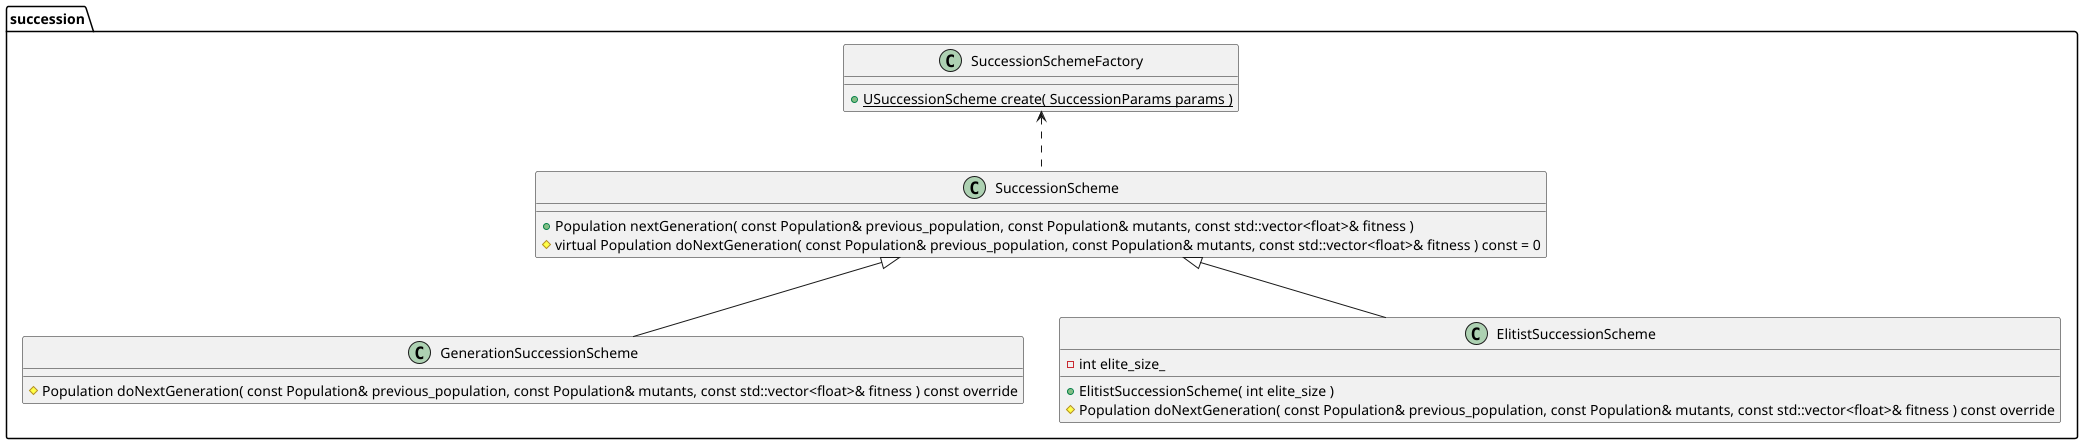

The diagram above was rendered by PlantUML. Its source (embedded in the PNG):
@startuml
'https://plantuml.com/class-diagram


package succession {
    class SuccessionScheme {
        + Population nextGeneration( const Population& previous_population, const Population& mutants, const std::vector<float>& fitness )
        # virtual Population doNextGeneration( const Population& previous_population, const Population& mutants, const std::vector<float>& fitness ) const = 0
    }

    class SuccessionSchemeFactory {
        + {static} USuccessionScheme create( SuccessionParams params )
    }

    class GenerationSuccessionScheme {
        # Population doNextGeneration( const Population& previous_population, const Population& mutants, const std::vector<float>& fitness ) const override
    }

    class ElitistSuccessionScheme {
        + ElitistSuccessionScheme( int elite_size )
        # Population doNextGeneration( const Population& previous_population, const Population& mutants, const std::vector<float>& fitness ) const override
        - int elite_size_
    }

    SuccessionScheme <|-- GenerationSuccessionScheme
    SuccessionScheme <|-- ElitistSuccessionScheme
    SuccessionSchemeFactory <.. SuccessionScheme
}

@enduml